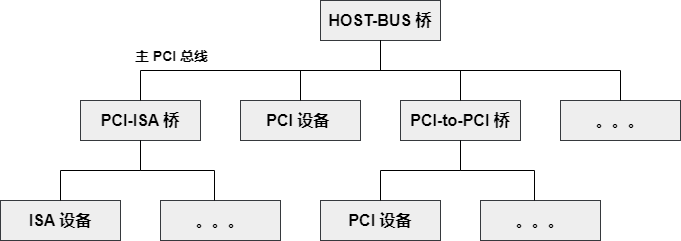

The diagram above was exported from draw.io. Its source (the exported page's mxGraphModel, read from the mxfile embedded in the PNG):
<mxGraphModel dx="650" dy="787" grid="0" gridSize="10" guides="1" tooltips="1" connect="1" arrows="1" fold="1" page="0" pageScale="1" pageWidth="850" pageHeight="1100" background="#ffffff" math="0" shadow="0">
  <root>
    <mxCell id="0" />
    <mxCell id="1" parent="0" />
    <mxCell id="2" value="&lt;font style=&quot;font-size: 16px;&quot; color=&quot;#000000&quot;&gt;&lt;b&gt;HOST-BUS 桥&lt;/b&gt;&lt;/font&gt;" style="rounded=0;whiteSpace=wrap;html=1;fillColor=#eeeeee;strokeColor=#36393d;" parent="1" vertex="1">
      <mxGeometry x="560" y="110" width="120" height="40" as="geometry" />
    </mxCell>
    <mxCell id="3" value="&lt;font color=&quot;#000000&quot;&gt;&lt;span style=&quot;font-size: 16px;&quot;&gt;&lt;b&gt;PCI-ISA 桥&lt;/b&gt;&lt;/span&gt;&lt;/font&gt;" style="rounded=0;whiteSpace=wrap;html=1;fillColor=#eeeeee;strokeColor=#36393d;" parent="1" vertex="1">
      <mxGeometry x="320" y="210" width="120" height="40" as="geometry" />
    </mxCell>
    <mxCell id="4" value="&lt;font style=&quot;font-size: 16px;&quot; color=&quot;#000000&quot;&gt;&lt;b&gt;PCI 设备&amp;nbsp;&lt;/b&gt;&lt;/font&gt;" style="rounded=0;whiteSpace=wrap;html=1;fillColor=#eeeeee;strokeColor=#36393d;" parent="1" vertex="1">
      <mxGeometry x="480" y="210" width="120" height="40" as="geometry" />
    </mxCell>
    <mxCell id="5" value="&lt;font style=&quot;font-size: 16px;&quot; color=&quot;#000000&quot;&gt;&lt;b&gt;PCI-to-PCI 桥&lt;/b&gt;&lt;/font&gt;" style="rounded=0;whiteSpace=wrap;html=1;fillColor=#eeeeee;strokeColor=#36393d;" parent="1" vertex="1">
      <mxGeometry x="640" y="210" width="120" height="40" as="geometry" />
    </mxCell>
    <mxCell id="6" value="&lt;font style=&quot;font-size: 16px;&quot; color=&quot;#000000&quot;&gt;&lt;b&gt;。。。&lt;/b&gt;&lt;/font&gt;" style="rounded=0;whiteSpace=wrap;html=1;fillColor=#eeeeee;strokeColor=#36393d;" parent="1" vertex="1">
      <mxGeometry x="800" y="210" width="120" height="40" as="geometry" />
    </mxCell>
    <mxCell id="7" value="&lt;font color=&quot;#000000&quot; style=&quot;font-size: 16px;&quot;&gt;&lt;b&gt;PCI 设备&lt;/b&gt;&lt;/font&gt;" style="rounded=0;whiteSpace=wrap;html=1;fillColor=#eeeeee;strokeColor=#36393d;" parent="1" vertex="1">
      <mxGeometry x="560" y="310" width="120" height="40" as="geometry" />
    </mxCell>
    <mxCell id="8" value="&lt;font style=&quot;font-size: 16px;&quot; color=&quot;#000000&quot;&gt;&lt;b&gt;。。。&lt;/b&gt;&lt;/font&gt;" style="rounded=0;whiteSpace=wrap;html=1;fillColor=#eeeeee;strokeColor=#36393d;" parent="1" vertex="1">
      <mxGeometry x="720" y="310" width="120" height="40" as="geometry" />
    </mxCell>
    <mxCell id="9" value="&lt;font style=&quot;font-size: 16px;&quot; color=&quot;#000000&quot;&gt;&lt;b&gt;ISA 设备&lt;/b&gt;&lt;/font&gt;" style="rounded=0;whiteSpace=wrap;html=1;fillColor=#eeeeee;strokeColor=#36393d;" parent="1" vertex="1">
      <mxGeometry x="240" y="310" width="120" height="40" as="geometry" />
    </mxCell>
    <mxCell id="10" value="" style="endArrow=none;html=1;fontSize=16;fontColor=#000000;strokeColor=#000000;rounded=0;exitX=0.5;exitY=0;exitDx=0;exitDy=0;entryX=0.5;entryY=1;entryDx=0;entryDy=0;" parent="1" source="3" target="2" edge="1">
      <mxGeometry width="50" height="50" relative="1" as="geometry">
        <mxPoint x="560" y="210" as="sourcePoint" />
        <mxPoint x="610" y="160" as="targetPoint" />
        <Array as="points">
          <mxPoint x="380" y="180" />
          <mxPoint x="620" y="180" />
        </Array>
      </mxGeometry>
    </mxCell>
    <mxCell id="12" value="" style="endArrow=none;html=1;rounded=0;strokeColor=#000000;fontSize=16;fontColor=#000000;entryX=0.5;entryY=0;entryDx=0;entryDy=0;exitX=0.5;exitY=1;exitDx=0;exitDy=0;" parent="1" source="2" target="4" edge="1">
      <mxGeometry width="50" height="50" relative="1" as="geometry">
        <mxPoint x="710" y="165" as="sourcePoint" />
        <mxPoint x="760" y="115" as="targetPoint" />
        <Array as="points">
          <mxPoint x="620" y="180" />
          <mxPoint x="540" y="180" />
        </Array>
      </mxGeometry>
    </mxCell>
    <mxCell id="13" value="" style="endArrow=none;html=1;rounded=0;strokeColor=#000000;fontSize=16;fontColor=#000000;entryX=0.5;entryY=1;entryDx=0;entryDy=0;exitX=0.5;exitY=0;exitDx=0;exitDy=0;" parent="1" source="5" target="2" edge="1">
      <mxGeometry width="50" height="50" relative="1" as="geometry">
        <mxPoint x="700" y="160" as="sourcePoint" />
        <mxPoint x="750" y="110" as="targetPoint" />
        <Array as="points">
          <mxPoint x="700" y="180" />
          <mxPoint x="620" y="180" />
        </Array>
      </mxGeometry>
    </mxCell>
    <mxCell id="14" value="" style="endArrow=none;html=1;rounded=0;strokeColor=#000000;fontSize=16;fontColor=#000000;exitX=0.5;exitY=1;exitDx=0;exitDy=0;entryX=0.5;entryY=0;entryDx=0;entryDy=0;" parent="1" source="2" target="6" edge="1">
      <mxGeometry width="50" height="50" relative="1" as="geometry">
        <mxPoint x="800" y="160" as="sourcePoint" />
        <mxPoint x="850" y="110" as="targetPoint" />
        <Array as="points">
          <mxPoint x="620" y="180" />
          <mxPoint x="860" y="180" />
        </Array>
      </mxGeometry>
    </mxCell>
    <mxCell id="15" value="&lt;font style=&quot;font-size: 16px;&quot; color=&quot;#000000&quot;&gt;&lt;b&gt;。。。&lt;/b&gt;&lt;/font&gt;" style="rounded=0;whiteSpace=wrap;html=1;fillColor=#eeeeee;strokeColor=#36393d;" parent="1" vertex="1">
      <mxGeometry x="400" y="310" width="120" height="40" as="geometry" />
    </mxCell>
    <mxCell id="16" value="" style="endArrow=none;html=1;rounded=0;strokeColor=#000000;fontSize=16;fontColor=#000000;entryX=0.5;entryY=1;entryDx=0;entryDy=0;exitX=0.5;exitY=0;exitDx=0;exitDy=0;" parent="1" source="9" target="3" edge="1">
      <mxGeometry width="50" height="50" relative="1" as="geometry">
        <mxPoint x="220" y="290" as="sourcePoint" />
        <mxPoint x="270" y="240" as="targetPoint" />
        <Array as="points">
          <mxPoint x="300" y="280" />
          <mxPoint x="380" y="280" />
        </Array>
      </mxGeometry>
    </mxCell>
    <mxCell id="17" value="" style="endArrow=none;html=1;rounded=0;strokeColor=#000000;fontSize=16;fontColor=#000000;exitX=0.45;exitY=0;exitDx=0;exitDy=0;exitPerimeter=0;" parent="1" source="15" edge="1">
      <mxGeometry width="50" height="50" relative="1" as="geometry">
        <mxPoint x="350" y="340" as="sourcePoint" />
        <mxPoint x="380" y="250" as="targetPoint" />
        <Array as="points">
          <mxPoint x="454" y="280" />
          <mxPoint x="380" y="280" />
        </Array>
      </mxGeometry>
    </mxCell>
    <mxCell id="18" value="" style="endArrow=none;html=1;rounded=0;strokeColor=#000000;fontSize=16;fontColor=#000000;entryX=0.5;entryY=1;entryDx=0;entryDy=0;exitX=0.5;exitY=0;exitDx=0;exitDy=0;" parent="1" edge="1">
      <mxGeometry width="50" height="50" relative="1" as="geometry">
        <mxPoint x="620" y="310" as="sourcePoint" />
        <mxPoint x="700" y="250" as="targetPoint" />
        <Array as="points">
          <mxPoint x="620" y="280" />
          <mxPoint x="700" y="280" />
        </Array>
      </mxGeometry>
    </mxCell>
    <mxCell id="19" value="" style="endArrow=none;html=1;rounded=0;strokeColor=#000000;fontSize=16;fontColor=#000000;exitX=0.45;exitY=0;exitDx=0;exitDy=0;exitPerimeter=0;" parent="1" edge="1">
      <mxGeometry width="50" height="50" relative="1" as="geometry">
        <mxPoint x="774" y="310" as="sourcePoint" />
        <mxPoint x="700" y="250" as="targetPoint" />
        <Array as="points">
          <mxPoint x="774" y="280" />
          <mxPoint x="700" y="280" />
        </Array>
      </mxGeometry>
    </mxCell>
    <mxCell id="20" value="&lt;font size=&quot;1&quot; color=&quot;#000000&quot;&gt;&lt;b style=&quot;font-size: 14px;&quot;&gt;主 PCI 总线&lt;/b&gt;&lt;/font&gt;" style="text;html=1;align=center;verticalAlign=middle;resizable=0;points=[];autosize=1;strokeColor=none;fillColor=none;" vertex="1" parent="1">
      <mxGeometry x="365" y="151" width="91" height="29" as="geometry" />
    </mxCell>
  </root>
</mxGraphModel>